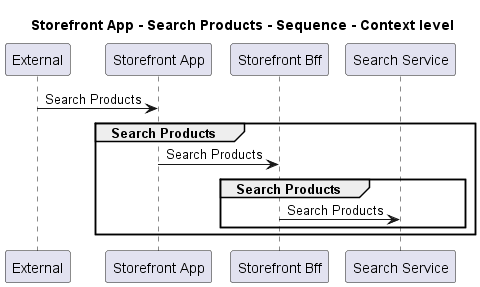

The diagram above was rendered by PlantUML. Its source (embedded in the PNG):
@startuml
!pragma layout smetana

title Storefront App - Search Products - Sequence - Context level

participant "External" as C4InterFlow.SoftwareSystems.ExternalSystem
participant "Storefront App" as ECommercePlatform.SoftwareSystems.StorefrontApp
participant "Storefront Bff" as ECommercePlatform.SoftwareSystems.StorefrontBff
participant "Search Service" as ECommercePlatform.SoftwareSystems.SearchService

C4InterFlow.SoftwareSystems.ExternalSystem -> ECommercePlatform.SoftwareSystems.StorefrontApp : Search Products
group Search Products
ECommercePlatform.SoftwareSystems.StorefrontApp -> ECommercePlatform.SoftwareSystems.StorefrontBff : Search Products
group Search Products
ECommercePlatform.SoftwareSystems.StorefrontBff -> ECommercePlatform.SoftwareSystems.SearchService : Search Products
end
end


@enduml